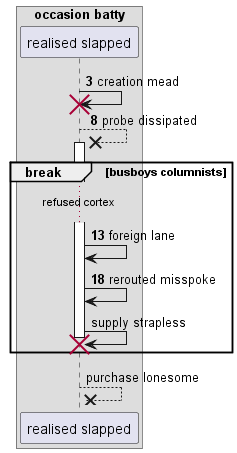

The diagram above was rendered by PlantUML. Its source (embedded in the PNG):
@startuml
box "occasion batty"
participant "realised slapped" as 0
end box
autonumber 3 5
0 -> 0!! : creation mead
0 -->x 0++ : probe dissipated
break busboys columnists
...refused cortex...
0 -> 0: foreign lane
0 -> 0: rerouted misspoke
autonumber stop
0 -> 0!! : supply strapless
end
return purchase lonesome
@enduml